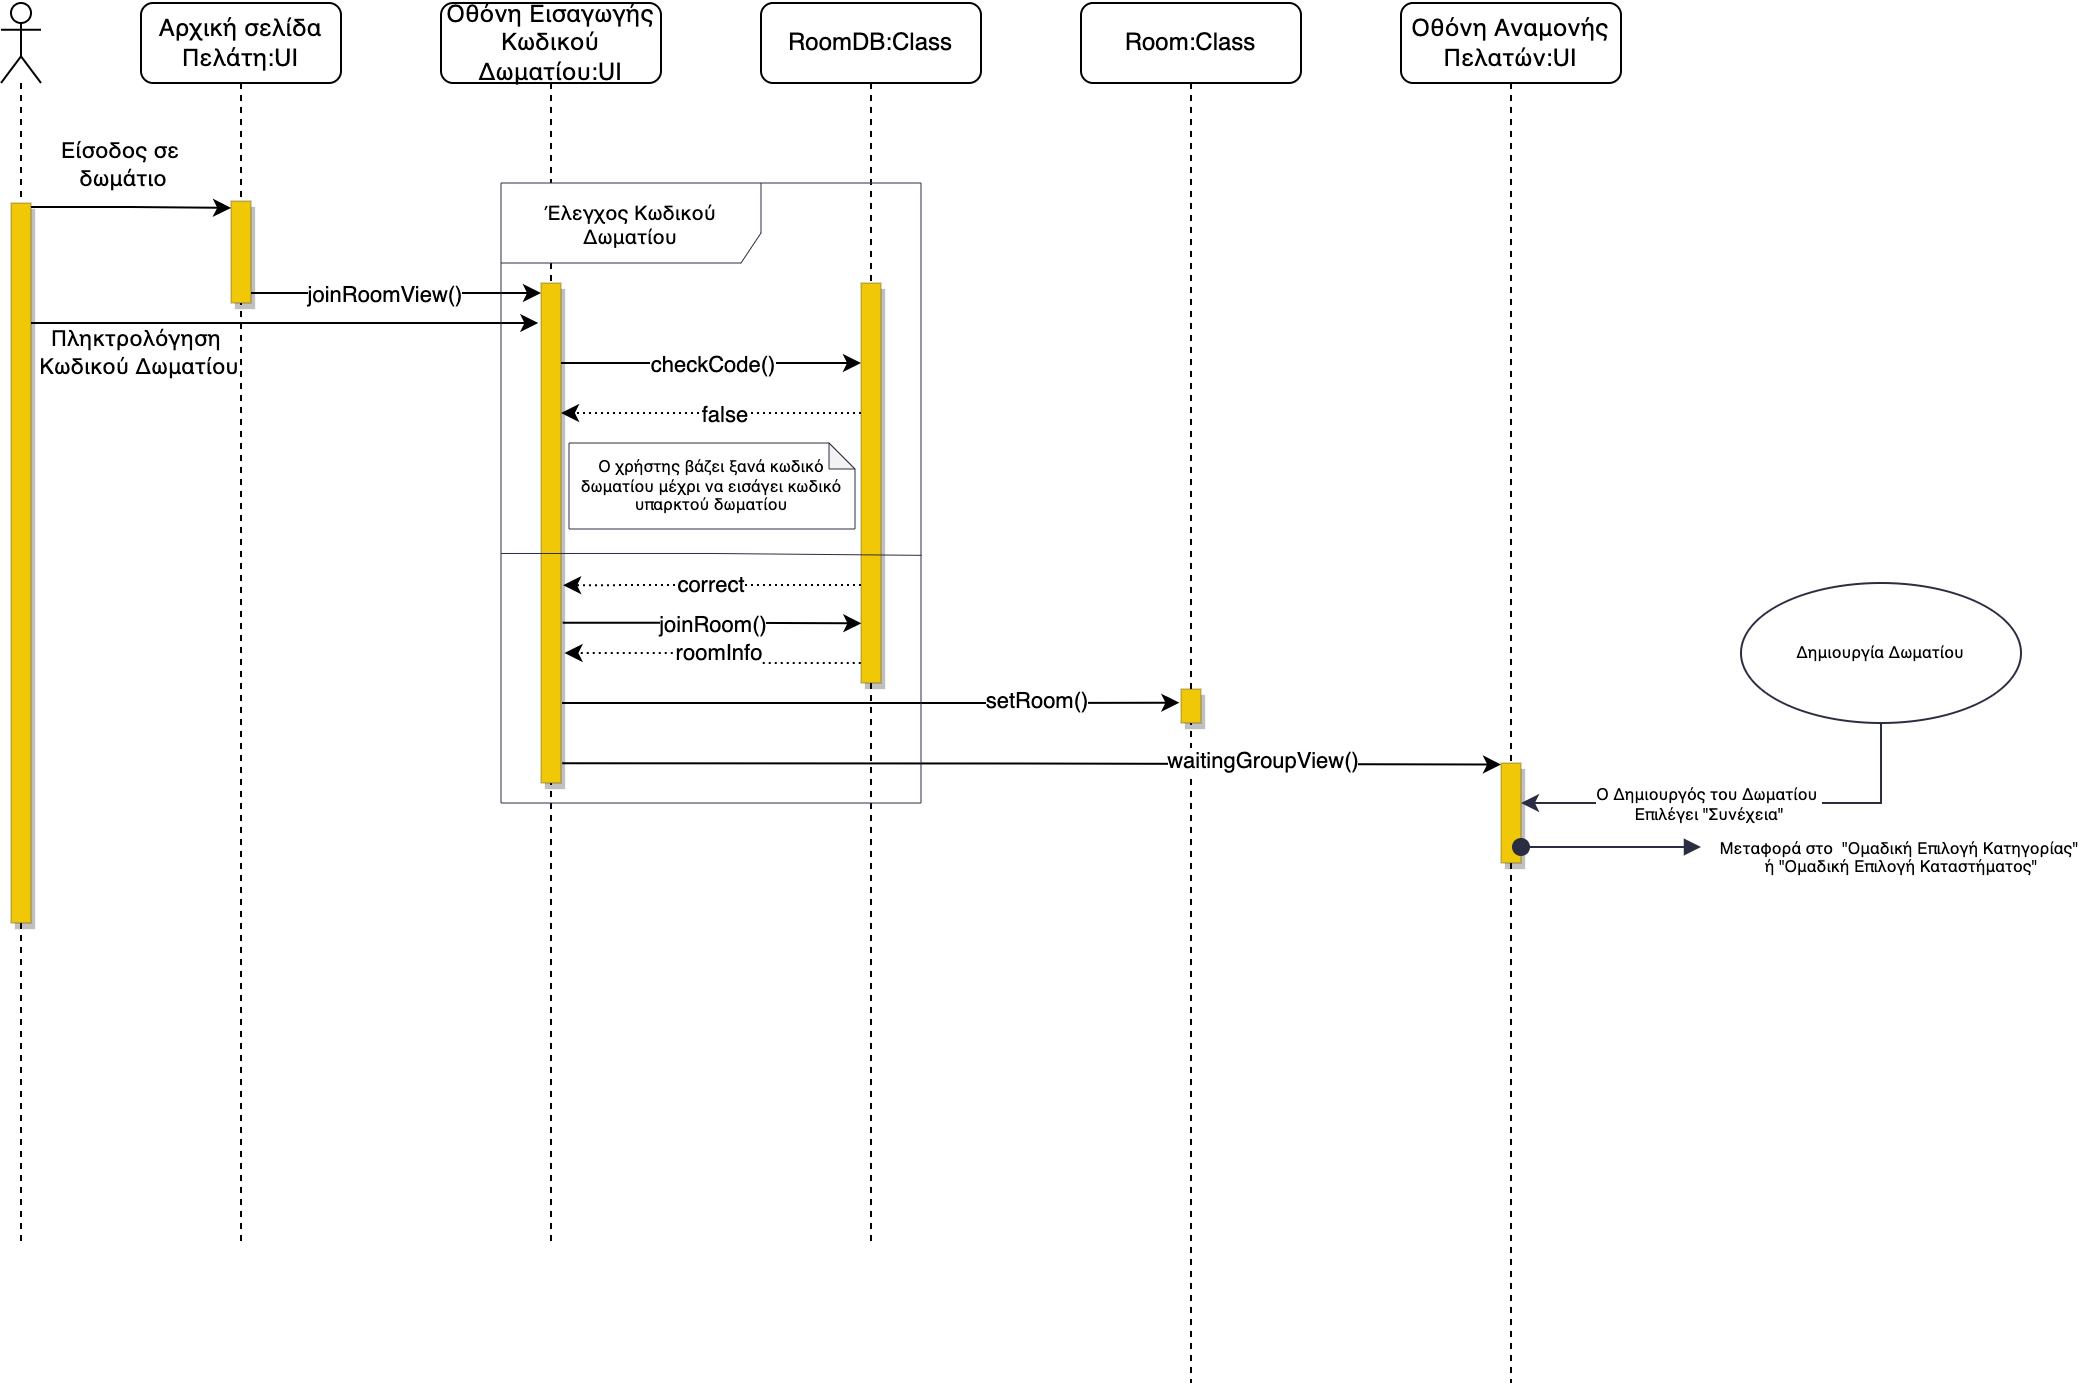

The diagram above was exported from draw.io. Its source (the exported page's mxGraphModel, read from the mxfile embedded in the PNG):
<mxGraphModel dx="1234" dy="882" grid="1" gridSize="10" guides="1" tooltips="1" connect="1" arrows="1" fold="1" page="1" pageScale="1" pageWidth="850" pageHeight="1100" math="0" shadow="0">
  <root>
    <mxCell id="0" />
    <mxCell id="1" parent="0" />
    <mxCell id="dVP5XHTWbVvh-FosjpwK-11" value="Οθόνη Εισαγωγής Κωδικού Δωματίου:UI" style="shape=umlLifeline;perimeter=lifelinePerimeter;whiteSpace=wrap;html=1;container=0;collapsible=0;recursiveResize=0;outlineConnect=0;glass=0;rounded=1;" parent="1" vertex="1">
      <mxGeometry x="220" y="80" width="110" height="620" as="geometry" />
    </mxCell>
    <mxCell id="amxis_Cv2NTNQZA-Zm_J-2" value="" style="shape=umlLifeline;participant=umlActor;perimeter=lifelinePerimeter;whiteSpace=wrap;html=1;container=1;collapsible=0;recursiveResize=0;verticalAlign=top;spacingTop=36;outlineConnect=0;" parent="1" vertex="1">
      <mxGeometry y="80" width="20" height="620" as="geometry" />
    </mxCell>
    <mxCell id="amxis_Cv2NTNQZA-Zm_J-3" value="" style="points=[];perimeter=orthogonalPerimeter;rounded=0;shadow=1;strokeWidth=0;fillColor=#F0C808;strokeColor=default;dashed=1;dashPattern=1 4;" parent="amxis_Cv2NTNQZA-Zm_J-2" vertex="1">
      <mxGeometry x="5" y="100" width="10" height="360" as="geometry" />
    </mxCell>
    <mxCell id="amxis_Cv2NTNQZA-Zm_J-4" value="Αρχική σελίδα Πελάτη:UI" style="shape=umlLifeline;perimeter=lifelinePerimeter;whiteSpace=wrap;html=1;container=1;collapsible=0;recursiveResize=0;outlineConnect=0;glass=0;rounded=1;" parent="1" vertex="1">
      <mxGeometry x="70" y="80" width="100" height="620" as="geometry" />
    </mxCell>
    <mxCell id="amxis_Cv2NTNQZA-Zm_J-5" value="" style="html=1;points=[];perimeter=orthogonalPerimeter;fillColor=#F0C808;strokeColor=default;shadow=1;dashed=1;dashPattern=1 4;strokeWidth=0;" parent="amxis_Cv2NTNQZA-Zm_J-4" vertex="1">
      <mxGeometry x="45" y="99" width="10" height="51" as="geometry" />
    </mxCell>
    <mxCell id="Me9sqen5HOb_D6WBRzDH-23" style="edgeStyle=elbowEdgeStyle;rounded=0;orthogonalLoop=1;jettySize=auto;html=1;entryX=-0.132;entryY=0.08;entryDx=0;entryDy=0;entryPerimeter=0;" parent="amxis_Cv2NTNQZA-Zm_J-4" target="dVP5XHTWbVvh-FosjpwK-13" edge="1">
      <mxGeometry relative="1" as="geometry">
        <mxPoint x="-55" y="160" as="sourcePoint" />
        <mxPoint x="45.04000000000008" y="160.46799999999996" as="targetPoint" />
      </mxGeometry>
    </mxCell>
    <mxCell id="Me9sqen5HOb_D6WBRzDH-24" value="Πληκτρολόγηση&amp;nbsp;&lt;br&gt;Κωδικού Δωματίου" style="edgeLabel;html=1;align=center;verticalAlign=middle;resizable=0;points=[];" parent="Me9sqen5HOb_D6WBRzDH-23" vertex="1" connectable="0">
      <mxGeometry x="-0.1433" y="2" relative="1" as="geometry">
        <mxPoint x="-56" y="16" as="offset" />
      </mxGeometry>
    </mxCell>
    <mxCell id="amxis_Cv2NTNQZA-Zm_J-13" value="Οθόνη Αναμονής Πελατών:UI" style="shape=umlLifeline;perimeter=lifelinePerimeter;whiteSpace=wrap;html=1;container=0;collapsible=0;recursiveResize=0;outlineConnect=0;glass=0;rounded=1;" parent="1" vertex="1">
      <mxGeometry x="700" y="80" width="110" height="690" as="geometry" />
    </mxCell>
    <mxCell id="amxis_Cv2NTNQZA-Zm_J-14" style="edgeStyle=elbowEdgeStyle;rounded=0;orthogonalLoop=1;jettySize=auto;html=1;entryX=0.004;entryY=0.068;entryDx=0;entryDy=0;entryPerimeter=0;" parent="1" target="amxis_Cv2NTNQZA-Zm_J-5" edge="1">
      <mxGeometry relative="1" as="geometry">
        <mxPoint x="15" y="182" as="sourcePoint" />
        <mxPoint x="110" y="180" as="targetPoint" />
      </mxGeometry>
    </mxCell>
    <mxCell id="dVP5XHTWbVvh-FosjpwK-1" value="Είσοδος σε &lt;br&gt;δωμάτιο" style="edgeLabel;html=1;align=center;verticalAlign=middle;resizable=0;points=[];" parent="amxis_Cv2NTNQZA-Zm_J-14" vertex="1" connectable="0">
      <mxGeometry x="-0.1433" y="2" relative="1" as="geometry">
        <mxPoint x="2" y="-20" as="offset" />
      </mxGeometry>
    </mxCell>
    <mxCell id="dVP5XHTWbVvh-FosjpwK-12" value="RoomDB:Class" style="shape=umlLifeline;perimeter=lifelinePerimeter;whiteSpace=wrap;html=1;container=0;collapsible=0;recursiveResize=0;outlineConnect=0;glass=0;rounded=1;" parent="1" vertex="1">
      <mxGeometry x="380" y="80" width="110" height="620" as="geometry" />
    </mxCell>
    <mxCell id="dVP5XHTWbVvh-FosjpwK-13" value="" style="html=1;points=[];perimeter=orthogonalPerimeter;fillColor=#F0C808;strokeColor=default;shadow=1;dashed=1;dashPattern=1 4;strokeWidth=0;" parent="1" vertex="1">
      <mxGeometry x="270" y="220" width="10" height="250" as="geometry" />
    </mxCell>
    <mxCell id="dVP5XHTWbVvh-FosjpwK-17" style="edgeStyle=orthogonalEdgeStyle;rounded=0;orthogonalLoop=1;jettySize=auto;html=1;fontSize=11;" parent="1" edge="1">
      <mxGeometry relative="1" as="geometry">
        <Array as="points">
          <mxPoint x="270" y="225" />
        </Array>
        <mxPoint x="125" y="225" as="sourcePoint" />
        <mxPoint x="270" y="225" as="targetPoint" />
      </mxGeometry>
    </mxCell>
    <mxCell id="dVP5XHTWbVvh-FosjpwK-20" value="joinRoomView()" style="edgeLabel;html=1;align=center;verticalAlign=middle;resizable=0;points=[];fontSize=11;" parent="dVP5XHTWbVvh-FosjpwK-17" vertex="1" connectable="0">
      <mxGeometry x="0.4011" relative="1" as="geometry">
        <mxPoint x="-36" as="offset" />
      </mxGeometry>
    </mxCell>
    <mxCell id="dVP5XHTWbVvh-FosjpwK-60" value="&lt;font color=&quot;#000000&quot; style=&quot;font-size: 8px;&quot;&gt;Ο χρήστης βάζει ξανά κωδικό δωματίου μέχρι να εισάγει κωδικό υπαρκτού δωματίου&lt;/font&gt;" style="shape=note;whiteSpace=wrap;html=1;backgroundOutline=1;darkOpacity=0.05;fontSize=8;fontColor=#F0C808;strokeColor=#2B2D42;strokeWidth=0.5;size=13;" parent="1" vertex="1">
      <mxGeometry x="284" y="300" width="143" height="43" as="geometry" />
    </mxCell>
    <mxCell id="Me9sqen5HOb_D6WBRzDH-4" style="edgeStyle=orthogonalEdgeStyle;rounded=0;orthogonalLoop=1;jettySize=auto;html=1;entryX=1.096;entryY=0.737;entryDx=0;entryDy=0;entryPerimeter=0;dashed=1;dashPattern=1 2;exitX=-0.011;exitY=0.89;exitDx=0;exitDy=0;exitPerimeter=0;" parent="1" edge="1">
      <mxGeometry relative="1" as="geometry">
        <mxPoint x="430" y="370.98999999999995" as="sourcePoint" />
        <mxPoint x="281.06999999999994" y="371.09999999999997" as="targetPoint" />
        <Array as="points">
          <mxPoint x="355.11" y="371.29" />
          <mxPoint x="281.11" y="371.29" />
        </Array>
      </mxGeometry>
    </mxCell>
    <mxCell id="Me9sqen5HOb_D6WBRzDH-5" value="correct" style="edgeLabel;html=1;align=center;verticalAlign=middle;resizable=0;points=[];" parent="Me9sqen5HOb_D6WBRzDH-4" vertex="1" connectable="0">
      <mxGeometry x="0.0872" y="-1" relative="1" as="geometry">
        <mxPoint x="6" as="offset" />
      </mxGeometry>
    </mxCell>
    <mxCell id="Me9sqen5HOb_D6WBRzDH-6" style="edgeStyle=orthogonalEdgeStyle;rounded=0;orthogonalLoop=1;jettySize=auto;html=1;dashed=1;dashPattern=1 2;" parent="1" source="Me9sqen5HOb_D6WBRzDH-1" edge="1">
      <mxGeometry relative="1" as="geometry">
        <mxPoint x="280" y="285" as="targetPoint" />
        <Array as="points">
          <mxPoint x="360" y="285" />
          <mxPoint x="360" y="285" />
        </Array>
      </mxGeometry>
    </mxCell>
    <mxCell id="Me9sqen5HOb_D6WBRzDH-7" value="false" style="edgeLabel;html=1;align=center;verticalAlign=middle;resizable=0;points=[];" parent="Me9sqen5HOb_D6WBRzDH-6" vertex="1" connectable="0">
      <mxGeometry x="-0.187" y="1" relative="1" as="geometry">
        <mxPoint x="-8" y="-1" as="offset" />
      </mxGeometry>
    </mxCell>
    <mxCell id="Me9sqen5HOb_D6WBRzDH-2" style="edgeStyle=orthogonalEdgeStyle;rounded=0;orthogonalLoop=1;jettySize=auto;html=1;fontSize=11;" parent="1" edge="1">
      <mxGeometry relative="1" as="geometry">
        <Array as="points">
          <mxPoint x="315" y="260" />
          <mxPoint x="430" y="260" />
        </Array>
        <mxPoint x="280" y="260" as="sourcePoint" />
        <mxPoint x="430" y="260" as="targetPoint" />
      </mxGeometry>
    </mxCell>
    <mxCell id="Me9sqen5HOb_D6WBRzDH-3" value="checkCode()" style="edgeLabel;html=1;align=center;verticalAlign=middle;resizable=0;points=[];fontSize=11;" parent="Me9sqen5HOb_D6WBRzDH-2" vertex="1" connectable="0">
      <mxGeometry x="0.4011" relative="1" as="geometry">
        <mxPoint x="-30" as="offset" />
      </mxGeometry>
    </mxCell>
    <mxCell id="Me9sqen5HOb_D6WBRzDH-9" value="Room:Class" style="shape=umlLifeline;perimeter=lifelinePerimeter;whiteSpace=wrap;html=1;container=0;collapsible=0;recursiveResize=0;outlineConnect=0;glass=0;rounded=1;" parent="1" vertex="1">
      <mxGeometry x="540" y="80" width="110" height="690" as="geometry" />
    </mxCell>
    <mxCell id="Me9sqen5HOb_D6WBRzDH-10" style="edgeStyle=orthogonalEdgeStyle;rounded=0;orthogonalLoop=1;jettySize=auto;html=1;fontSize=11;entryX=-0.084;entryY=-0.001;entryDx=0;entryDy=0;entryPerimeter=0;" parent="1" edge="1">
      <mxGeometry relative="1" as="geometry">
        <Array as="points">
          <mxPoint x="510" y="430" />
          <mxPoint x="510" y="430" />
        </Array>
        <mxPoint x="280.5" y="430" as="sourcePoint" />
        <mxPoint x="589.1600000000001" y="429.8399999999999" as="targetPoint" />
      </mxGeometry>
    </mxCell>
    <mxCell id="Me9sqen5HOb_D6WBRzDH-11" value="setRoom()" style="edgeLabel;html=1;align=center;verticalAlign=middle;resizable=0;points=[];fontSize=11;" parent="Me9sqen5HOb_D6WBRzDH-10" vertex="1" connectable="0">
      <mxGeometry x="0.4011" relative="1" as="geometry">
        <mxPoint x="21" y="-2" as="offset" />
      </mxGeometry>
    </mxCell>
    <mxCell id="Me9sqen5HOb_D6WBRzDH-12" value="" style="html=1;points=[];perimeter=orthogonalPerimeter;fillColor=#F0C808;strokeColor=default;shadow=1;dashed=1;dashPattern=1 4;strokeWidth=0;" parent="1" vertex="1">
      <mxGeometry x="590" y="423" width="10" height="17" as="geometry" />
    </mxCell>
    <mxCell id="Me9sqen5HOb_D6WBRzDH-13" style="edgeStyle=elbowEdgeStyle;rounded=0;orthogonalLoop=1;jettySize=auto;html=1;fontSize=11;" parent="1" edge="1">
      <mxGeometry relative="1" as="geometry">
        <mxPoint x="280.84000000000003" y="389.85999999999996" as="sourcePoint" />
        <mxPoint x="430.17" y="390.15" as="targetPoint" />
      </mxGeometry>
    </mxCell>
    <mxCell id="Me9sqen5HOb_D6WBRzDH-14" value="joinRoom()" style="edgeLabel;html=1;align=center;verticalAlign=middle;resizable=0;points=[];fontSize=11;" parent="Me9sqen5HOb_D6WBRzDH-13" vertex="1" connectable="0">
      <mxGeometry x="0.4011" relative="1" as="geometry">
        <mxPoint x="-30" as="offset" />
      </mxGeometry>
    </mxCell>
    <mxCell id="Me9sqen5HOb_D6WBRzDH-15" style="edgeStyle=orthogonalEdgeStyle;rounded=0;orthogonalLoop=1;jettySize=auto;html=1;entryX=1.178;entryY=0.74;entryDx=0;entryDy=0;entryPerimeter=0;dashed=1;dashPattern=1 2;exitX=-0.011;exitY=0.89;exitDx=0;exitDy=0;exitPerimeter=0;" parent="1" target="dVP5XHTWbVvh-FosjpwK-13" edge="1">
      <mxGeometry relative="1" as="geometry">
        <mxPoint x="432.93" y="410" as="sourcePoint" />
        <mxPoint x="283.99999999999994" y="410.1099999999999" as="targetPoint" />
        <Array as="points">
          <mxPoint x="358" y="410" />
        </Array>
      </mxGeometry>
    </mxCell>
    <mxCell id="Me9sqen5HOb_D6WBRzDH-16" value="roomInfo" style="edgeLabel;html=1;align=center;verticalAlign=middle;resizable=0;points=[];" parent="Me9sqen5HOb_D6WBRzDH-15" vertex="1" connectable="0">
      <mxGeometry x="0.0872" y="-1" relative="1" as="geometry">
        <mxPoint x="6" as="offset" />
      </mxGeometry>
    </mxCell>
    <mxCell id="Me9sqen5HOb_D6WBRzDH-1" value="" style="html=1;points=[];perimeter=orthogonalPerimeter;fillColor=#F0C808;strokeColor=default;shadow=1;dashed=1;dashPattern=1 4;strokeWidth=0;" parent="1" vertex="1">
      <mxGeometry x="430" y="220" width="10" height="200" as="geometry" />
    </mxCell>
    <mxCell id="Me9sqen5HOb_D6WBRzDH-8" value="" style="endArrow=none;html=1;rounded=0;exitX=0;exitY=0.704;exitDx=0;exitDy=0;exitPerimeter=0;edgeStyle=elbowEdgeStyle;strokeWidth=0.5;strokeColor=#2B2D42;entryX=1.001;entryY=0.707;entryDx=0;entryDy=0;entryPerimeter=0;" parent="1" edge="1">
      <mxGeometry width="50" height="50" relative="1" as="geometry">
        <mxPoint x="250" y="355.2399999999999" as="sourcePoint" />
        <mxPoint x="460.21000000000004" y="356.16999999999996" as="targetPoint" />
      </mxGeometry>
    </mxCell>
    <mxCell id="Me9sqen5HOb_D6WBRzDH-17" style="edgeStyle=orthogonalEdgeStyle;rounded=0;orthogonalLoop=1;jettySize=auto;html=1;fontSize=11;entryX=0.003;entryY=0.015;entryDx=0;entryDy=0;entryPerimeter=0;" parent="1" target="Me9sqen5HOb_D6WBRzDH-19" edge="1">
      <mxGeometry relative="1" as="geometry">
        <Array as="points">
          <mxPoint x="510" y="460" />
        </Array>
        <mxPoint x="280.67" y="460.16" as="sourcePoint" />
        <mxPoint x="680" y="460" as="targetPoint" />
      </mxGeometry>
    </mxCell>
    <mxCell id="Me9sqen5HOb_D6WBRzDH-18" value="waitingGroupView()" style="edgeLabel;html=1;align=center;verticalAlign=middle;resizable=0;points=[];fontSize=11;" parent="Me9sqen5HOb_D6WBRzDH-17" vertex="1" connectable="0">
      <mxGeometry x="0.4011" relative="1" as="geometry">
        <mxPoint x="21" y="-2" as="offset" />
      </mxGeometry>
    </mxCell>
    <mxCell id="Me9sqen5HOb_D6WBRzDH-19" value="" style="html=1;points=[];perimeter=orthogonalPerimeter;fillColor=#F0C808;strokeColor=default;shadow=1;dashed=1;dashPattern=1 4;strokeWidth=0;" parent="1" vertex="1">
      <mxGeometry x="750" y="460" width="10" height="50" as="geometry" />
    </mxCell>
    <mxCell id="Me9sqen5HOb_D6WBRzDH-27" style="edgeStyle=orthogonalEdgeStyle;rounded=0;orthogonalLoop=1;jettySize=auto;html=1;fontSize=8;strokeColor=#2B2D42;strokeWidth=1;exitX=0.5;exitY=1;exitDx=0;exitDy=0;" parent="1" source="Me9sqen5HOb_D6WBRzDH-26" edge="1">
      <mxGeometry relative="1" as="geometry">
        <mxPoint x="900.1143791613754" y="468" as="sourcePoint" />
        <mxPoint x="760" y="480" as="targetPoint" />
        <Array as="points">
          <mxPoint x="880" y="480" />
          <mxPoint x="760" y="480" />
        </Array>
      </mxGeometry>
    </mxCell>
    <mxCell id="Me9sqen5HOb_D6WBRzDH-29" value="Ο Δημιουργός του Δωματίου &lt;br&gt;Επιλέγει &quot;Συνέχεια&quot;" style="edgeLabel;html=1;align=center;verticalAlign=middle;resizable=0;points=[];fontSize=8;" parent="Me9sqen5HOb_D6WBRzDH-27" vertex="1" connectable="0">
      <mxGeometry x="0.4357" relative="1" as="geometry">
        <mxPoint x="31" as="offset" />
      </mxGeometry>
    </mxCell>
    <mxCell id="Me9sqen5HOb_D6WBRzDH-26" value="Δημιουργία Δωματίου" style="ellipse;whiteSpace=wrap;html=1;labelBackgroundColor=none;fontSize=8;strokeColor=#2B2D42;" parent="1" vertex="1">
      <mxGeometry x="870" y="370" width="140" height="70" as="geometry" />
    </mxCell>
    <mxCell id="Me9sqen5HOb_D6WBRzDH-28" value="Μεταφορά στο&amp;nbsp; &quot;Ομαδική Επιλογή Κατηγορίας&quot; &lt;br&gt;ή &quot;Ομαδική Επιλογή Καταστήματος&quot;" style="html=1;verticalAlign=bottom;startArrow=oval;startFill=1;endArrow=block;startSize=8;rounded=0;fontSize=8;strokeColor=#2B2D42;strokeWidth=1;" parent="1" edge="1">
      <mxGeometry x="1" y="-102" width="60" relative="1" as="geometry">
        <mxPoint x="760" y="502" as="sourcePoint" />
        <mxPoint x="850" y="502" as="targetPoint" />
        <mxPoint x="100" y="-84" as="offset" />
      </mxGeometry>
    </mxCell>
    <mxCell id="dVP5XHTWbVvh-FosjpwK-43" value="&lt;span style=&quot;&quot;&gt;Έλεγχος Κωδικού Δωματίου&lt;/span&gt;" style="shape=umlFrame;whiteSpace=wrap;html=1;fontSize=10;width=130;height=40;strokeWidth=0.5;strokeColor=#2B2D42;labelBackgroundColor=none;" parent="1" vertex="1">
      <mxGeometry x="250" y="170" width="210" height="310" as="geometry" />
    </mxCell>
  </root>
</mxGraphModel>